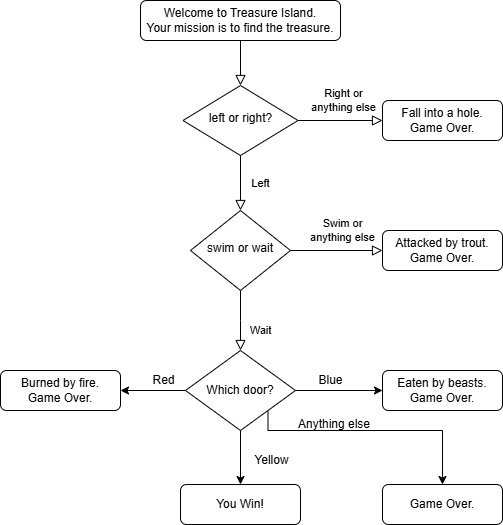

The diagram above was exported from draw.io. Its source (the exported page's mxGraphModel, read from the mxfile embedded in the PNG):
<mxGraphModel dx="1392" dy="799" grid="1" gridSize="10" guides="1" tooltips="1" connect="1" arrows="1" fold="1" page="1" pageScale="1" pageWidth="827" pageHeight="1169" math="0" shadow="0">
  <root>
    <mxCell id="WIyWlLk6GJQsqaUBKTNV-0" />
    <mxCell id="WIyWlLk6GJQsqaUBKTNV-1" parent="WIyWlLk6GJQsqaUBKTNV-0" />
    <mxCell id="WIyWlLk6GJQsqaUBKTNV-2" value="" style="rounded=0;html=1;jettySize=auto;orthogonalLoop=1;fontSize=11;endArrow=block;endFill=0;endSize=8;strokeWidth=1;shadow=0;labelBackgroundColor=none;edgeStyle=orthogonalEdgeStyle;" parent="WIyWlLk6GJQsqaUBKTNV-1" source="WIyWlLk6GJQsqaUBKTNV-3" target="WIyWlLk6GJQsqaUBKTNV-6" edge="1">
      <mxGeometry relative="1" as="geometry" />
    </mxCell>
    <mxCell id="WIyWlLk6GJQsqaUBKTNV-3" value="Welcome to Treasure Island. &lt;br&gt;Your mission is to find the treasure." style="rounded=1;whiteSpace=wrap;html=1;fontSize=12;glass=0;strokeWidth=1;shadow=0;" parent="WIyWlLk6GJQsqaUBKTNV-1" vertex="1">
      <mxGeometry x="258" y="80" width="200" height="40" as="geometry" />
    </mxCell>
    <mxCell id="WIyWlLk6GJQsqaUBKTNV-4" value="Left" style="rounded=0;html=1;jettySize=auto;orthogonalLoop=1;fontSize=11;endArrow=block;endFill=0;endSize=8;strokeWidth=1;shadow=0;labelBackgroundColor=none;edgeStyle=orthogonalEdgeStyle;" parent="WIyWlLk6GJQsqaUBKTNV-1" source="WIyWlLk6GJQsqaUBKTNV-6" target="WIyWlLk6GJQsqaUBKTNV-10" edge="1">
      <mxGeometry y="20" relative="1" as="geometry">
        <mxPoint as="offset" />
      </mxGeometry>
    </mxCell>
    <mxCell id="WIyWlLk6GJQsqaUBKTNV-5" value="Right or &lt;br&gt;anything else" style="edgeStyle=orthogonalEdgeStyle;rounded=0;html=1;jettySize=auto;orthogonalLoop=1;fontSize=11;endArrow=block;endFill=0;endSize=8;strokeWidth=1;shadow=0;labelBackgroundColor=none;" parent="WIyWlLk6GJQsqaUBKTNV-1" source="WIyWlLk6GJQsqaUBKTNV-6" target="WIyWlLk6GJQsqaUBKTNV-7" edge="1">
      <mxGeometry x="0.0533" y="20" relative="1" as="geometry">
        <mxPoint as="offset" />
      </mxGeometry>
    </mxCell>
    <mxCell id="WIyWlLk6GJQsqaUBKTNV-6" value="left or right?" style="rhombus;whiteSpace=wrap;html=1;shadow=0;fontFamily=Helvetica;fontSize=12;align=center;strokeWidth=1;spacing=6;spacingTop=-4;" parent="WIyWlLk6GJQsqaUBKTNV-1" vertex="1">
      <mxGeometry x="300.5" y="165" width="115" height="70" as="geometry" />
    </mxCell>
    <mxCell id="WIyWlLk6GJQsqaUBKTNV-7" value="Fall into a hole.&lt;br&gt;Game Over." style="rounded=1;whiteSpace=wrap;html=1;fontSize=12;glass=0;strokeWidth=1;shadow=0;" parent="WIyWlLk6GJQsqaUBKTNV-1" vertex="1">
      <mxGeometry x="500" y="180" width="120" height="40" as="geometry" />
    </mxCell>
    <mxCell id="WIyWlLk6GJQsqaUBKTNV-8" value="Wait" style="rounded=0;html=1;jettySize=auto;orthogonalLoop=1;fontSize=11;endArrow=block;endFill=0;endSize=8;strokeWidth=1;shadow=0;labelBackgroundColor=none;edgeStyle=orthogonalEdgeStyle;" parent="WIyWlLk6GJQsqaUBKTNV-1" source="WIyWlLk6GJQsqaUBKTNV-10" edge="1">
      <mxGeometry x="0.3333" y="20" relative="1" as="geometry">
        <mxPoint as="offset" />
        <mxPoint x="358" y="430" as="targetPoint" />
      </mxGeometry>
    </mxCell>
    <mxCell id="WIyWlLk6GJQsqaUBKTNV-9" value="Swim or &lt;br&gt;anything else" style="edgeStyle=orthogonalEdgeStyle;rounded=0;html=1;jettySize=auto;orthogonalLoop=1;fontSize=11;endArrow=block;endFill=0;endSize=8;strokeWidth=1;shadow=0;labelBackgroundColor=none;" parent="WIyWlLk6GJQsqaUBKTNV-1" source="WIyWlLk6GJQsqaUBKTNV-10" target="WIyWlLk6GJQsqaUBKTNV-12" edge="1">
      <mxGeometry x="0.1304" y="20" relative="1" as="geometry">
        <mxPoint as="offset" />
      </mxGeometry>
    </mxCell>
    <mxCell id="WIyWlLk6GJQsqaUBKTNV-10" value="swim or wait" style="rhombus;whiteSpace=wrap;html=1;shadow=0;fontFamily=Helvetica;fontSize=12;align=center;strokeWidth=1;spacing=6;spacingTop=-4;" parent="WIyWlLk6GJQsqaUBKTNV-1" vertex="1">
      <mxGeometry x="308" y="290" width="100" height="80" as="geometry" />
    </mxCell>
    <mxCell id="WIyWlLk6GJQsqaUBKTNV-12" value="Attacked by trout.&lt;br&gt;Game Over." style="rounded=1;whiteSpace=wrap;html=1;fontSize=12;glass=0;strokeWidth=1;shadow=0;" parent="WIyWlLk6GJQsqaUBKTNV-1" vertex="1">
      <mxGeometry x="500" y="310" width="120" height="40" as="geometry" />
    </mxCell>
    <mxCell id="XIO7HPUaEEIi33UVeby8-8" style="edgeStyle=orthogonalEdgeStyle;rounded=0;orthogonalLoop=1;jettySize=auto;html=1;" parent="WIyWlLk6GJQsqaUBKTNV-1" source="XIO7HPUaEEIi33UVeby8-2" target="XIO7HPUaEEIi33UVeby8-5" edge="1">
      <mxGeometry relative="1" as="geometry" />
    </mxCell>
    <mxCell id="XIO7HPUaEEIi33UVeby8-9" style="edgeStyle=orthogonalEdgeStyle;rounded=0;orthogonalLoop=1;jettySize=auto;html=1;" parent="WIyWlLk6GJQsqaUBKTNV-1" source="XIO7HPUaEEIi33UVeby8-2" target="XIO7HPUaEEIi33UVeby8-7" edge="1">
      <mxGeometry relative="1" as="geometry" />
    </mxCell>
    <mxCell id="XIO7HPUaEEIi33UVeby8-11" style="edgeStyle=orthogonalEdgeStyle;rounded=0;orthogonalLoop=1;jettySize=auto;html=1;entryX=1;entryY=0.5;entryDx=0;entryDy=0;" parent="WIyWlLk6GJQsqaUBKTNV-1" source="XIO7HPUaEEIi33UVeby8-2" target="XIO7HPUaEEIi33UVeby8-6" edge="1">
      <mxGeometry relative="1" as="geometry" />
    </mxCell>
    <mxCell id="Pod9ZpCUuWyWAEJu8RBV-5" style="edgeStyle=orthogonalEdgeStyle;rounded=0;orthogonalLoop=1;jettySize=auto;html=1;exitX=1;exitY=1;exitDx=0;exitDy=0;" parent="WIyWlLk6GJQsqaUBKTNV-1" source="XIO7HPUaEEIi33UVeby8-2" target="Pod9ZpCUuWyWAEJu8RBV-4" edge="1">
      <mxGeometry relative="1" as="geometry">
        <Array as="points">
          <mxPoint x="386" y="510" />
          <mxPoint x="560" y="510" />
        </Array>
      </mxGeometry>
    </mxCell>
    <mxCell id="XIO7HPUaEEIi33UVeby8-2" value="Which door?" style="rhombus;whiteSpace=wrap;html=1;" parent="WIyWlLk6GJQsqaUBKTNV-1" vertex="1">
      <mxGeometry x="303" y="430" width="110" height="80" as="geometry" />
    </mxCell>
    <mxCell id="XIO7HPUaEEIi33UVeby8-5" value="Eaten by beasts.&lt;br&gt;Game Over." style="rounded=1;whiteSpace=wrap;html=1;fontSize=12;glass=0;strokeWidth=1;shadow=0;" parent="WIyWlLk6GJQsqaUBKTNV-1" vertex="1">
      <mxGeometry x="500" y="450" width="120" height="40" as="geometry" />
    </mxCell>
    <mxCell id="XIO7HPUaEEIi33UVeby8-6" value="Burned by fire.&lt;br&gt;Game Over." style="rounded=1;whiteSpace=wrap;html=1;fontSize=12;glass=0;strokeWidth=1;shadow=0;" parent="WIyWlLk6GJQsqaUBKTNV-1" vertex="1">
      <mxGeometry x="118" y="450" width="120" height="40" as="geometry" />
    </mxCell>
    <mxCell id="XIO7HPUaEEIi33UVeby8-7" value="You Win!" style="rounded=1;whiteSpace=wrap;html=1;fontSize=12;glass=0;strokeWidth=1;shadow=0;" parent="WIyWlLk6GJQsqaUBKTNV-1" vertex="1">
      <mxGeometry x="298" y="564" width="120" height="40" as="geometry" />
    </mxCell>
    <mxCell id="XIO7HPUaEEIi33UVeby8-12" value="Blue" style="text;html=1;align=center;verticalAlign=middle;resizable=0;points=[];autosize=1;" parent="WIyWlLk6GJQsqaUBKTNV-1" vertex="1">
      <mxGeometry x="428" y="450" width="40" height="20" as="geometry" />
    </mxCell>
    <mxCell id="XIO7HPUaEEIi33UVeby8-14" value="Yellow" style="text;html=1;align=center;verticalAlign=middle;resizable=0;points=[];autosize=1;" parent="WIyWlLk6GJQsqaUBKTNV-1" vertex="1">
      <mxGeometry x="364" y="530" width="50" height="20" as="geometry" />
    </mxCell>
    <mxCell id="XIO7HPUaEEIi33UVeby8-15" value="Red" style="text;html=1;align=center;verticalAlign=middle;resizable=0;points=[];autosize=1;" parent="WIyWlLk6GJQsqaUBKTNV-1" vertex="1">
      <mxGeometry x="260.5" y="450" width="40" height="20" as="geometry" />
    </mxCell>
    <mxCell id="Pod9ZpCUuWyWAEJu8RBV-4" value="Game Over." style="rounded=1;whiteSpace=wrap;html=1;fontSize=12;glass=0;strokeWidth=1;shadow=0;" parent="WIyWlLk6GJQsqaUBKTNV-1" vertex="1">
      <mxGeometry x="500" y="564" width="120" height="40" as="geometry" />
    </mxCell>
    <mxCell id="Pod9ZpCUuWyWAEJu8RBV-6" value="Anything else" style="text;html=1;" parent="WIyWlLk6GJQsqaUBKTNV-1" vertex="1">
      <mxGeometry x="414" y="490" width="50" height="30" as="geometry" />
    </mxCell>
  </root>
</mxGraphModel>